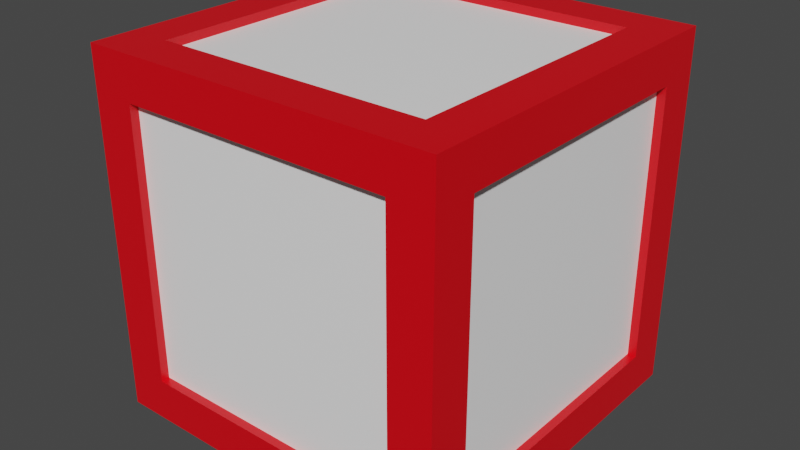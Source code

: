 # Source: Redblock.blend  (saved by Blender 3.0.42; exported with 4.5.12 LTS)
import bpy
from mathutils import Matrix  # noqa: F401  (used for matrix-valued properties, if any)

bpy.ops.wm.read_factory_settings(use_empty=True)
scene = bpy.context.scene
scene.name = 'Scene'

# ---- collections
col_collection = bpy.data.collections.new('Collection'); scene.collection.children.link(col_collection)

# ---- materials (node trees are filled in below, after node groups)
mat_block_color = bpy.data.materials.new('block color')
mat_block_color.alpha_threshold = 0.0
mat_block_color.use_transparent_shadow = False
mat_block_color.line_color = (0.0, 0.0, 0.0, 1.0)
mat_inner_block = bpy.data.materials.new('inner block')
mat_inner_block.use_transparent_shadow = False

# ---- material node trees
mat_block_color.use_nodes = True; mat_block_color.node_tree.nodes.clear()
_N = mat_block_color.node_tree.nodes; _L = mat_block_color.node_tree.links
n0 = _N.new('ShaderNodeOutputMaterial'); n0.name = 'Material Output'; n0.location = (300, 300)
n1 = _N.new('ShaderNodeBsdfPrincipled'); n1.name = 'Principled BSDF'; n1.location = (10, 300)
n1.distribution = 'GGX'
n1.subsurface_method = 'RANDOM_WALK_SKIN'
n1.inputs[0].default_value = (0.8, 0.0, 0.006451, 1.0)
n1.inputs[2].default_value = 0.4
n1.inputs[3].default_value = 1.45
n1.inputs[27].default_value = (0.0, 0.0, 0.0, 1.0)
n1.inputs[28].default_value = 1.0
_L.new(n1.outputs[0], n0.inputs[0])
n0.is_active_output = True
mat_inner_block.use_nodes = True; mat_inner_block.node_tree.nodes.clear()
_N = mat_inner_block.node_tree.nodes; _L = mat_inner_block.node_tree.links
n0 = _N.new('ShaderNodeBsdfPrincipled'); n0.name = 'Principled BSDF'; n0.location = (10, 300)
n0.distribution = 'GGX'
n0.subsurface_method = 'RANDOM_WALK_SKIN'
n0.inputs[0].default_value = (1.0, 1.0, 1.0, 1.0)
n0.inputs[3].default_value = 1.45
n0.inputs[27].default_value = (0.0, 0.0, 0.0, 1.0)
n0.inputs[28].default_value = 1.0
n1 = _N.new('ShaderNodeOutputMaterial'); n1.name = 'Material Output'; n1.location = (300, 300)
_L.new(n0.outputs[0], n1.inputs[0])
n1.is_active_output = True

# ---- world
world_world = bpy.data.worlds.new('World'); scene.world = world_world
world_world.use_nodes = True; world_world.node_tree.nodes.clear()
_N = world_world.node_tree.nodes; _L = world_world.node_tree.links
n0 = _N.new('ShaderNodeOutputWorld'); n0.name = 'World Output'; n0.location = (300, 300)
n1 = _N.new('ShaderNodeBackground'); n1.name = 'Background'; n1.location = (10, 300)
n1.inputs[0].default_value = (0.05088, 0.05088, 0.05088, 1.0)
_L.new(n1.outputs[0], n0.inputs[0])
n0.is_active_output = True
world_world.color = (0.05088, 0.05088, 0.05088)
world_world.use_sun_shadow = False
world_world.sun_shadow_jitter_overblur = 0.0

# ---- meshes
me_cube = bpy.data.meshes.new('Cube')
me_cube.from_pydata([(0.8, 0.8, 1.0), (0.8, 0.8, -1.0), (0.8, -0.8, 1.0), (0.8, -0.8, -1.0), (-0.8, 0.8, 1.0), (-0.8, 0.8, -1.0), (-0.8, -0.8, 1.0), (-0.8, -0.8, -1.0), (-1.0, 0.8, -0.8), (-1.0, -0.8, -0.8), (1.0, 0.8, -0.8), (1.0, -0.8, 0.8), (-1.0, -0.8, 0.8), (1.0, 0.8, 0.8), (1.0, -0.8, -0.8), (-1.0, 0.8, 0.8), (-0.8, 1.0, -0.8), (-0.8, -1.0, -0.8), (0.8, 1.0, 0.8), (0.8, 1.0, -0.8), (-0.8, -1.0, 0.8), (0.8, -1.0, 0.8), (0.8, -1.0, -0.8), (-0.8, 1.0, 0.8), (1.05, -1.0, -1.0), (1.05, -1.0, 1.0), (1.05, 1.0, -1.0), (1.05, 1.0, 1.0), (1.0, 1.05, -1.0), (-1.0, 1.05, -1.0), (1.0, 1.05, 1.0), (-1.0, 1.05, 1.0), (0.8, 1.05, -0.8), (-0.8, 1.05, -0.8), (0.8, 1.05, 0.8), (-0.8, 1.05, 0.8), (-1.0, -1.05, -1.0), (-1.0, -1.05, 1.0), (1.0, -1.05, 1.0), (1.0, -1.05, -1.0), (-0.8, -1.05, -0.8), (-0.8, -1.05, 0.8), (0.8, -1.05, 0.8), (0.8, -1.05, -0.8), (-1.0, 1.0, -1.05), (-1.0, -1.0, -1.05), (1.0, 1.0, -1.05), (1.0, -1.0, -1.05), (-0.8, 0.8, -1.05), (-0.8, -0.8, -1.05), (0.8, 0.8, -1.05), (0.8, -0.8, -1.05), (1.0, 1.05, -1.05), (-1.0, -1.05, -1.05), (1.0, -1.05, -1.05), (-1.0, 1.05, -1.05), (1.0, -1.0, 1.05), (-1.0, -1.0, 1.05), (1.0, 1.0, 1.05), (-1.0, 1.0, 1.05), (0.8, -0.8, 1.05), (-0.8, -0.8, 1.05), (0.8, 0.8, 1.05), (-0.8, 0.8, 1.05), (1.0, 1.05, 1.05), (-1.0, 1.05, 1.05), (1.0, -1.05, 1.05), (-1.0, -1.05, 1.05), (-1.05, 1.0, -1.0), (-1.05, -1.0, -1.0), (-1.05, -1.0, 1.0), (-1.05, 1.0, 1.0), (-1.05, -1.05, -1.0), (-1.05, -1.05, -1.05), (-1.05, 0.8, -0.8), (-1.05, -0.8, -0.8), (-1.05, -0.8, 0.8), (-1.05, 0.8, 0.8), (-1.05, 1.05, 1.0), (-1.05, 1.05, -1.0), (-1.05, -1.05, 1.0), (-1.05, 1.0, -1.05), (-1.05, -1.0, -1.05), (-1.05, 1.05, -1.05), (-1.05, -1.0, 1.05), (-1.05, 1.0, 1.05), (-1.05, 1.05, 1.05), (-1.05, -1.05, 1.05), (1.05, 1.0, 1.05), (1.05, 1.05, 1.0), (1.05, 1.05, 1.05), (1.05, 1.0, -1.05), (1.05, -1.0, -1.05), (1.05, -1.05, -1.05), (1.05, -1.05, -1.0), (1.05, -1.05, 1.05), (1.05, -1.05, 1.0), (1.05, -1.0, 1.05), (1.05, 0.8, 0.8), (1.05, 0.8, -0.8), (1.05, -0.8, 0.8), (1.05, -0.8, -0.8), (1.05, 1.05, -1.0), (1.05, 1.05, -1.05)], [], [(0, 4, 6, 2), (22, 21, 20, 17), (9, 12, 15, 8), (5, 1, 3, 7), (10, 13, 11, 14), (16, 23, 18, 19), (29, 28, 52, 55), (3, 1, 50, 51), (59, 65, 86, 85), (30, 31, 65, 64), (30, 64, 90, 89), (0, 2, 60, 62), (54, 47, 92, 93), (5, 7, 49, 48), (53, 36, 72, 73), (64, 58, 88, 90), (44, 45, 82, 81), (28, 30, 89, 102), (31, 29, 79, 78), (14, 11, 100, 101), (8, 15, 77, 74), (46, 52, 103, 91), (18, 23, 35, 34), (16, 19, 32, 33), (39, 54, 93, 94), (4, 0, 62, 63), (56, 66, 95, 97), (22, 17, 40, 43), (13, 10, 99, 98), (23, 16, 33, 35), (33, 32, 28, 29), (32, 34, 30, 28), (35, 33, 29, 31), (34, 35, 31, 30), (29, 55, 83, 79), (19, 18, 34, 32), (39, 36, 53, 54), (52, 28, 102, 103), (40, 41, 37, 36), (42, 43, 39, 38), (41, 42, 38, 37), (43, 40, 36, 39), (17, 20, 41, 40), (20, 21, 42, 41), (21, 22, 43, 42), (36, 37, 80, 72), (48, 49, 45, 44), (50, 48, 44, 46), (49, 51, 47, 45), (51, 50, 46, 47), (45, 47, 54, 53), (46, 44, 55, 52), (7, 3, 51, 49), (65, 31, 78, 86), (1, 5, 48, 50), (45, 53, 73, 82), (12, 9, 75, 76), (47, 46, 91, 92), (60, 61, 57, 56), (62, 60, 56, 58), (61, 63, 59, 57), (63, 62, 58, 59), (56, 57, 67, 66), (59, 58, 64, 65), (57, 59, 85, 84), (67, 57, 84, 87), (37, 38, 66, 67), (6, 4, 63, 61), (58, 56, 97, 88), (2, 6, 61, 60), (71, 70, 84, 85), (75, 74, 68, 69), (76, 75, 69, 70), (74, 77, 71, 68), (77, 76, 70, 71), (68, 71, 78, 79), (70, 69, 72, 80), (72, 69, 82, 73), (69, 68, 81, 82), (68, 79, 83, 81), (78, 71, 85, 86), (70, 80, 87, 84), (15, 12, 76, 77), (55, 44, 81, 83), (37, 67, 87, 80), (9, 8, 74, 75), (102, 26, 91, 103), (27, 89, 90, 88), (98, 99, 26, 27), (101, 100, 25, 24), (100, 98, 27, 25), (99, 101, 24, 26), (24, 25, 96, 94), (27, 26, 102, 89), (26, 24, 92, 91), (96, 25, 97, 95), (24, 94, 93, 92), (25, 27, 88, 97), (66, 38, 96, 95), (38, 39, 94, 96), (11, 13, 98, 100), (10, 14, 101, 99)])
me_cube.polygons.foreach_set('material_index', [1, 1, 1, 1, 1, 1, 0, 0, 0, 0, 0, 0, 0, 0, 0, 0, 0, 0, 0, 0, 0, 0, 0, 0, 0, 0, 0, 0, 0, 0, 0, 0, 0, 0, 0, 0, 0, 0, 0, 0, 0, 0, 0, 0, 0, 0, 0, 0, 0, 0, 0, 0, 0, 0, 0, 0, 0, 0, 0, 0, 0, 0, 0, 0, 0, 0, 0, 0, 0, 0, 0, 0, 0, 0, 0, 0, 0, 0, 0, 0, 0, 0, 0, 0, 0, 0, 0, 0, 0, 0, 0, 0, 0, 0, 0, 0, 0, 0, 0, 0, 0, 0])
_uv = me_cube.uv_layers.new(name='UVMap')
_uv.uv.foreach_set('vector', [0.65, 0.525, 0.85, 0.525, 0.85, 0.725, 0.65, 0.725, 0.4, 0.775, 0.6, 0.775, 0.6, 0.975, 0.4, 0.975, 0.4, 0.025, 0.6, 0.025, 0.6, 0.225, 0.4, 0.225, 0.15, 0.525, 0.35, 0.525, 0.35, 0.725, 0.15, 0.725, 0.4, 0.525, 0.6, 0.525, 0.6, 0.725, 0.4, 0.725, 0.4, 0.275, 0.6, 0.275, 0.6, 0.475, 0.4, 0.475, 0.375, 0.25, 0.375, 0.5, 0.375, 0.5, 0.375, 0.25, 0.35, 0.725, 0.35, 0.525, 0.35, 0.525, 0.35, 0.725, 0.875, 0.5, 0.875, 0.5, 0.875, 0.5, 0.875, 0.5, 0.625, 0.5, 0.625, 0.25, 0.625, 0.25, 0.625, 0.5, 0.625, 0.5, 0.625, 0.5, 0.625, 0.5, 0.625, 0.5, 0.65, 0.525, 0.65, 0.725, 0.65, 0.725, 0.65, 0.525, 0.375, 0.75, 0.375, 0.75, 0.375, 0.75, 0.375, 0.75, 0.15, 0.525, 0.15, 0.725, 0.15, 0.725, 0.15, 0.525, 0.375, 1.0, 0.375, 1.0, 0.375, 1.0, 0.375, 1.0, 0.625, 0.5, 0.625, 0.5, 0.625, 0.5, 0.625, 0.5, 0.125, 0.5, 0.125, 0.75, 0.125, 0.75, 0.125, 0.5, 0.375, 0.5, 0.625, 0.5, 0.625, 0.5, 0.375, 0.5, 0.625, 0.25, 0.375, 0.25, 0.375, 0.25, 0.625, 0.25, 0.4, 0.725, 0.6, 0.725, 0.6, 0.725, 0.4, 0.725, 0.4, 0.225, 0.6, 0.225, 0.6, 0.225, 0.4, 0.225, 0.375, 0.5, 0.375, 0.5, 0.375, 0.5, 0.375, 0.5, 0.6, 0.475, 0.6, 0.275, 0.6, 0.275, 0.6, 0.475, 0.4, 0.275, 0.4, 0.475, 0.4, 0.475, 0.4, 0.275, 0.375, 0.75, 0.375, 0.75, 0.375, 0.75, 0.375, 0.75, 0.85, 0.525, 0.65, 0.525, 0.65, 0.525, 0.85, 0.525, 0.625, 0.75, 0.625, 0.75, 0.625, 0.75, 0.625, 0.75, 0.4, 0.775, 0.4, 0.975, 0.4, 0.975, 0.4, 0.775, 0.6, 0.525, 0.4, 0.525, 0.4, 0.525, 0.6, 0.525, 0.6, 0.275, 0.4, 0.275, 0.4, 0.275, 0.6, 0.275, 0.4, 0.275, 0.4, 0.475, 0.375, 0.5, 0.375, 0.25, 0.4, 0.475, 0.6, 0.475, 0.625, 0.5, 0.375, 0.5, 0.6, 0.275, 0.4, 0.275, 0.375, 0.25, 0.625, 0.25, 0.6, 0.475, 0.6, 0.275, 0.625, 0.25, 0.625, 0.5, 0.375, 0.25, 0.375, 0.25, 0.375, 0.25, 0.375, 0.25, 0.4, 0.475, 0.6, 0.475, 0.6, 0.475, 0.4, 0.475, 0.375, 0.75, 0.375, 1.0, 0.375, 1.0, 0.375, 0.75, 0.375, 0.5, 0.375, 0.5, 0.375, 0.5, 0.375, 0.5, 0.4, 0.975, 0.6, 0.975, 0.625, 1.0, 0.375, 1.0, 0.6, 0.775, 0.4, 0.775, 0.375, 0.75, 0.625, 0.75, 0.6, 0.975, 0.6, 0.775, 0.625, 0.75, 0.625, 1.0, 0.4, 0.775, 0.4, 0.975, 0.375, 1.0, 0.375, 0.75, 0.4, 0.975, 0.6, 0.975, 0.6, 0.975, 0.4, 0.975, 0.6, 0.975, 0.6, 0.775, 0.6, 0.775, 0.6, 0.975, 0.6, 0.775, 0.4, 0.775, 0.4, 0.775, 0.6, 0.775, 0.375, 1.0, 0.625, 1.0, 0.625, 1.0, 0.375, 1.0, 0.15, 0.525, 0.15, 0.725, 0.125, 0.75, 0.125, 0.5, 0.35, 0.525, 0.15, 0.525, 0.125, 0.5, 0.375, 0.5, 0.15, 0.725, 0.35, 0.725, 0.375, 0.75, 0.125, 0.75, 0.35, 0.725, 0.35, 0.525, 0.375, 0.5, 0.375, 0.75, 0.125, 0.75, 0.375, 0.75, 0.375, 0.75, 0.125, 0.75, 0.375, 0.5, 0.125, 0.5, 0.125, 0.5, 0.375, 0.5, 0.15, 0.725, 0.35, 0.725, 0.35, 0.725, 0.15, 0.725, 0.625, 0.25, 0.625, 0.25, 0.625, 0.25, 0.625, 0.25, 0.35, 0.525, 0.15, 0.525, 0.15, 0.525, 0.35, 0.525, 0.125, 0.75, 0.125, 0.75, 0.125, 0.75, 0.125, 0.75, 0.6, 0.025, 0.4, 0.025, 0.4, 0.025, 0.6, 0.025, 0.375, 0.75, 0.375, 0.5, 0.375, 0.5, 0.375, 0.75, 0.65, 0.725, 0.85, 0.725, 0.875, 0.75, 0.625, 0.75, 0.65, 0.525, 0.65, 0.725, 0.625, 0.75, 0.625, 0.5, 0.85, 0.725, 0.85, 0.525, 0.875, 0.5, 0.875, 0.75, 0.85, 0.525, 0.65, 0.525, 0.625, 0.5, 0.875, 0.5, 0.625, 0.75, 0.875, 0.75, 0.875, 0.75, 0.625, 0.75, 0.875, 0.5, 0.625, 0.5, 0.625, 0.5, 0.875, 0.5, 0.875, 0.75, 0.875, 0.5, 0.875, 0.5, 0.875, 0.75, 0.875, 0.75, 0.875, 0.75, 0.875, 0.75, 0.875, 0.75, 0.625, 1.0, 0.625, 0.75, 0.625, 0.75, 0.625, 1.0, 0.85, 0.725, 0.85, 0.525, 0.85, 0.525, 0.85, 0.725, 0.625, 0.5, 0.625, 0.75, 0.625, 0.75, 0.625, 0.5, 0.65, 0.725, 0.85, 0.725, 0.85, 0.725, 0.65, 0.725, 0.625, 0.25, 0.625, 0.0, 0.625, 0.0, 0.625, 0.25, 0.4, 0.025, 0.4, 0.225, 0.375, 0.25, 0.375, 0.0, 0.6, 0.025, 0.4, 0.025, 0.375, 0.0, 0.625, 0.0, 0.4, 0.225, 0.6, 0.225, 0.625, 0.25, 0.375, 0.25, 0.6, 0.225, 0.6, 0.025, 0.625, 0.0, 0.625, 0.25, 0.375, 0.25, 0.625, 0.25, 0.625, 0.25, 0.375, 0.25, 0.625, 0.0, 0.375, 0.0, 0.375, 0.0, 0.625, 0.0, 0.375, 0.0, 0.375, 0.0, 0.375, 0.0, 0.375, 0.0, 0.375, 0.0, 0.375, 0.25, 0.375, 0.25, 0.375, 0.0, 0.375, 0.25, 0.375, 0.25, 0.375, 0.25, 0.375, 0.25, 0.625, 0.25, 0.625, 0.25, 0.625, 0.25, 0.625, 0.25, 0.625, 0.0, 0.625, 0.0, 0.625, 0.0, 0.625, 0.0, 0.6, 0.225, 0.6, 0.025, 0.6, 0.025, 0.6, 0.225, 0.125, 0.5, 0.125, 0.5, 0.125, 0.5, 0.125, 0.5, 0.625, 1.0, 0.625, 1.0, 0.625, 1.0, 0.625, 1.0, 0.4, 0.025, 0.4, 0.225, 0.4, 0.225, 0.4, 0.025, 0.375, 0.5, 0.375, 0.5, 0.375, 0.5, 0.375, 0.5, 0.625, 0.5, 0.625, 0.5, 0.625, 0.5, 0.625, 0.5, 0.6, 0.525, 0.4, 0.525, 0.375, 0.5, 0.625, 0.5, 0.4, 0.725, 0.6, 0.725, 0.625, 0.75, 0.375, 0.75, 0.6, 0.725, 0.6, 0.525, 0.625, 0.5, 0.625, 0.75, 0.4, 0.525, 0.4, 0.725, 0.375, 0.75, 0.375, 0.5, 0.375, 0.75, 0.625, 0.75, 0.625, 0.75, 0.375, 0.75, 0.625, 0.5, 0.375, 0.5, 0.375, 0.5, 0.625, 0.5, 0.375, 0.5, 0.375, 0.75, 0.375, 0.75, 0.375, 0.5, 0.625, 0.75, 0.625, 0.75, 0.625, 0.75, 0.625, 0.75, 0.375, 0.75, 0.375, 0.75, 0.375, 0.75, 0.375, 0.75, 0.625, 0.75, 0.625, 0.5, 0.625, 0.5, 0.625, 0.75, 0.625, 0.75, 0.625, 0.75, 0.625, 0.75, 0.625, 0.75, 0.625, 0.75, 0.375, 0.75, 0.375, 0.75, 0.625, 0.75, 0.6, 0.725, 0.6, 0.525, 0.6, 0.525, 0.6, 0.725, 0.4, 0.525, 0.4, 0.725, 0.4, 0.725, 0.4, 0.525])
me_cube.materials.append(mat_block_color)
me_cube.materials.append(mat_inner_block)
me_cube.use_remesh_preserve_volume = False
me_cube.use_remesh_preserve_attributes = False
me_cube.use_mirror_vertex_groups = False
me_cube.update()

# ---- objects
ob_cube = bpy.data.objects.new('Cube', me_cube)

# ---- transforms, parenting, visibility, modifiers, constraints
ob_cube.location = (0.0, 0.0, 1.259)
ob_cube.lock_rotations_4d = False
ob_cube.empty_display_type = 'ARROWS'
ob_cube.lineart.crease_threshold = 0.0

# ---- collection membership
col_collection.objects.link(ob_cube)

# ---- scene / render settings (as saved in the file)
scene.frame_start = 1; scene.frame_end = 250; scene.frame_set(1)
scene.render.engine = 'BLENDER_EEVEE_NEXT'
scene.cycles.sampling_pattern = 'TABULATED_SOBOL'
scene.cycles.use_light_tree = False
scene.view_settings.view_transform = 'Filmic'
bpy.context.view_layer.update()

# ---- added for rendering (the .blend has no active camera and no usable light): camera, sun
cam_auto = bpy.data.cameras.new('AutoCamera')
cam_auto.lens = 50.0
cam_auto.sensor_width = 36.0
cam_auto.clip_end = 1000.0
ob_auto_camera = bpy.data.objects.new('AutoCamera', cam_auto)
scene.collection.objects.link(ob_auto_camera)
ob_auto_camera.location = (3.36533, -4.03839, 3.95162)
ob_auto_camera.rotation_euler = (1.09748, -7.21219e-08, 0.694738)
scene.camera = ob_auto_camera
light_auto_sun = bpy.data.lights.new('AutoSun', 'SUN')
light_auto_sun.energy = 3.0
light_auto_sun.angle = 0.0523599
ob_auto_sun = bpy.data.objects.new('AutoSun', light_auto_sun)
scene.collection.objects.link(ob_auto_sun)
ob_auto_sun.rotation_euler = (0.872665, 0.174533, 0.523599)
bpy.context.view_layer.update()
